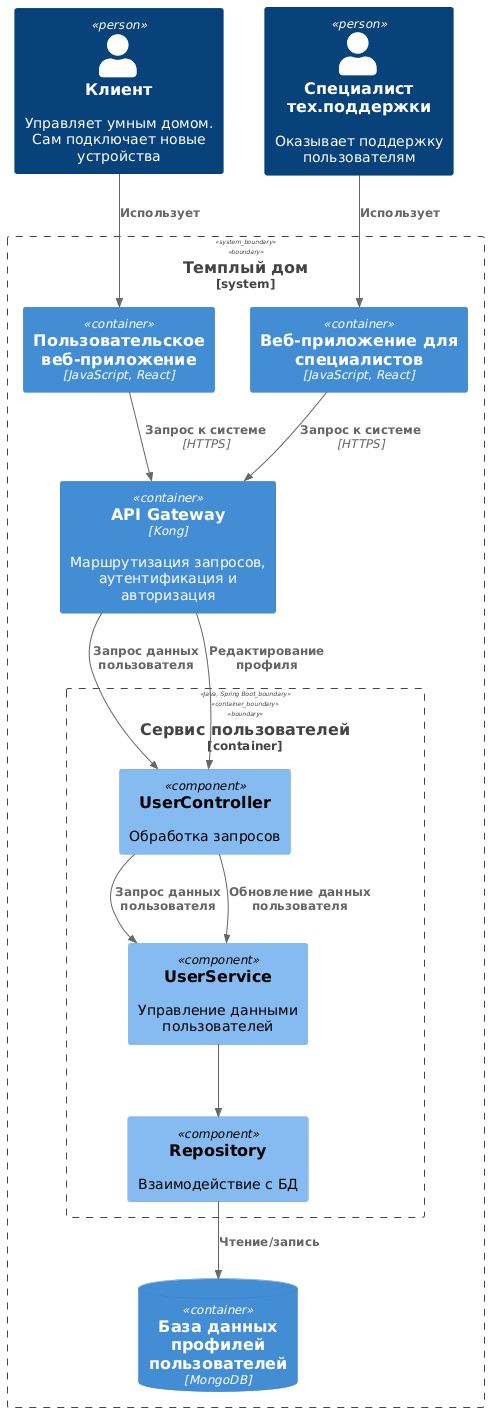

The diagram above was rendered by PlantUML. Its source (embedded in the PNG):
@startuml
!includeurl https://raw.githubusercontent.com/RicardoNiepel/C4-PlantUML/master/C4_Component.puml

Person(customer, "Клиент", "Управляет умным домом. Сам подключает новые устройства")
Person(support, "Специалист тех.поддержки", "Оказывает поддержку пользователям")

System_Boundary(warmhouse, "Темплый дом"){
    Container(customerapp, "Пользовательское веб-приложение", "JavaScript, React")
    Container(supportapp, "Веб-приложение для специалистов", "JavaScript, React")

    Container(gateway, "API Gateway", "Kong", "Маршрутизация запросов, аутентификация и авторизация")
    
    Container_Boundary(userService, "Сервис пользователей", "Java, Spring Boot", "Управление пользователями"){
        Component(UserController, "UserController","",  "Обработка запросов")
        Component(UserService, "UserService","",  "Управление данными пользователей")
        Component(Repository, "Repository","",  "Взаимодействие с БД")
    }
    ContainerDb(userDb, "База данных профилей пользователей", "MongoDB")    
}

Rel(customer, customerapp, "Использует")
Rel(support, supportapp, "Использует")

Rel(customerapp, gateway, "Запрос к системе", "HTTPS")
Rel(supportapp, gateway, "Запрос к системе", "HTTPS")

Rel(gateway, UserController, "Запрос данных пользователя")
Rel(gateway, UserController, "Редактирование профиля")

Rel(UserController, UserService, "Запрос данных пользователя")
Rel(UserController, UserService, "Обновление данных пользователя")

Rel(UserService, Repository, "")
Rel(Repository, userDb, "Чтение/запись")
@enduml